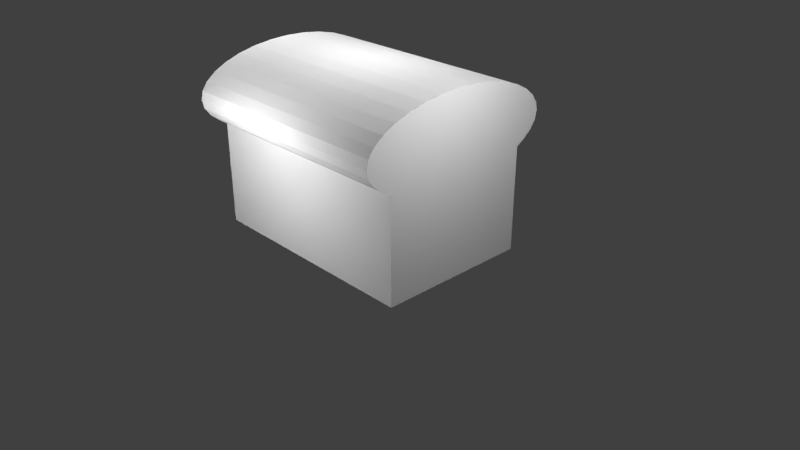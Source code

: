 # Source: Bread.blend  (saved by Blender 2.79.0; exported with 4.5.12 LTS)
import bpy
from mathutils import Matrix  # noqa: F401  (used for matrix-valued properties, if any)

bpy.ops.wm.read_factory_settings(use_empty=True)
scene = bpy.context.scene
scene.name = 'Scene'

# ---- collections
col_collection_1 = bpy.data.collections.new('Collection 1'); scene.collection.children.link(col_collection_1)

# ---- materials (node trees are filled in below, after node groups)
mat_material_001 = bpy.data.materials.new('Material.001')
mat_material_001.alpha_threshold = 0.0
mat_material_001.use_transparent_shadow = False
mat_material_001.preview_render_type = 'CUBE'
mat_material_001.diffuse_color = (1.0, 1.0, 1.0, 1.0)
mat_material_001.roughness = 0.5

# ---- material node trees

# ---- world
world_world = bpy.data.worlds.new('World'); scene.world = world_world
world_world.color = (0.05088, 0.05088, 0.05088)
world_world.use_sun_shadow = False
world_world.sun_shadow_jitter_overblur = 0.0
world_world.cycles.sampling_method = 'MANUAL'

# ---- cameras
cam_camera = bpy.data.cameras.new('Camera')
cam_camera.clip_end = 100.0
cam_camera.lens = 35.0
cam_camera.sensor_width = 32.0
cam_camera.sensor_height = 18.0
cam_camera.ortho_scale = 7.314
cam_camera.dof.focus_distance = 0.0
cam_camera.dof.aperture_fstop = 128.0

# ---- lights
light_lamp = bpy.data.lights.new('Lamp', 'POINT')
light_lamp.transmission_factor = 0.0
light_lamp.cutoff_distance = 30.0
light_lamp.energy = 100.0
light_lamp.shadow_buffer_clip_start = 1.001
light_lamp.shadow_soft_size = 0.1
light_lamp.shadow_maximum_resolution = 0.006
light_lamp.use_absolute_resolution = True
light_lamp_001 = bpy.data.lights.new('Lamp.001', 'POINT')
light_lamp_001.transmission_factor = 0.0
light_lamp_001.cutoff_distance = 30.0
light_lamp_001.energy = 100.0
light_lamp_001.shadow_buffer_clip_start = 1.001
light_lamp_001.shadow_soft_size = 0.1
light_lamp_001.shadow_maximum_resolution = 0.006
light_lamp_001.use_absolute_resolution = True
light_lamp_002 = bpy.data.lights.new('Lamp.002', 'POINT')
light_lamp_002.transmission_factor = 0.0
light_lamp_002.cutoff_distance = 30.0
light_lamp_002.energy = 100.0
light_lamp_002.shadow_buffer_clip_start = 1.001
light_lamp_002.shadow_soft_size = 0.1
light_lamp_002.shadow_maximum_resolution = 0.006
light_lamp_002.use_absolute_resolution = True
light_lamp_003 = bpy.data.lights.new('Lamp.003', 'POINT')
light_lamp_003.transmission_factor = 0.0
light_lamp_003.cutoff_distance = 30.0
light_lamp_003.energy = 100.0
light_lamp_003.shadow_buffer_clip_start = 1.001
light_lamp_003.shadow_soft_size = 0.1
light_lamp_003.shadow_maximum_resolution = 0.006
light_lamp_003.use_absolute_resolution = True
light_lamp_004 = bpy.data.lights.new('Lamp.004', 'POINT')
light_lamp_004.transmission_factor = 0.0
light_lamp_004.cutoff_distance = 30.0
light_lamp_004.energy = 100.0
light_lamp_004.shadow_buffer_clip_start = 1.001
light_lamp_004.shadow_soft_size = 0.1
light_lamp_004.shadow_maximum_resolution = 0.006
light_lamp_004.use_absolute_resolution = True
light_lamp_005 = bpy.data.lights.new('Lamp.005', 'POINT')
light_lamp_005.transmission_factor = 0.0
light_lamp_005.cutoff_distance = 30.0
light_lamp_005.energy = 100.0
light_lamp_005.shadow_buffer_clip_start = 1.001
light_lamp_005.shadow_soft_size = 0.1
light_lamp_005.shadow_maximum_resolution = 0.006
light_lamp_005.use_absolute_resolution = True
light_lamp_006 = bpy.data.lights.new('Lamp.006', 'POINT')
light_lamp_006.transmission_factor = 0.0
light_lamp_006.cutoff_distance = 30.0
light_lamp_006.energy = 100.0
light_lamp_006.shadow_buffer_clip_start = 1.001
light_lamp_006.shadow_soft_size = 0.1
light_lamp_006.shadow_maximum_resolution = 0.006
light_lamp_006.use_absolute_resolution = True

# ---- meshes
me_cylinder = bpy.data.meshes.new('Cylinder')
me_cylinder.from_pydata([(3.054, 0.7576, 1.0), (3.054, -0.7576, 1.0), (3.054, -0.7576, -1.0), (3.054, 0.7576, -1.0), (0.0, 1.0, -1.0), (0.0, 1.0, 1.0), (0.1951, 0.9808, -1.0), (0.1951, 0.9808, 1.0), (0.3827, 0.9239, -1.0), (0.3827, 0.9239, 1.0), (0.5556, 0.8315, -1.0), (0.5556, 0.8315, 1.0), (0.7071, 0.7071, -1.0), (0.7071, 0.7071, 1.0), (0.8315, 0.5556, -1.0), (0.8315, 0.5556, 1.0), (0.9239, 0.3827, -1.0), (0.9239, 0.3827, 1.0), (0.9808, 0.1951, -1.0), (0.9808, 0.1951, 1.0), (1.0, 7.55e-08, -1.0), (1.0, 7.55e-08, 1.0), (0.9808, -0.1951, -1.0), (0.9808, -0.1951, 1.0), (0.9239, -0.3827, -1.0), (0.9239, -0.3827, 1.0), (0.8315, -0.5556, -1.0), (0.8315, -0.5556, 1.0), (0.7071, -0.7071, -1.0), (0.7071, -0.7071, 1.0), (0.5556, -0.8315, -1.0), (0.5556, -0.8315, 1.0), (0.3827, -0.9239, -1.0), (0.3827, -0.9239, 1.0), (0.1951, -0.9808, -1.0), (0.1951, -0.9808, 1.0), (-3.258e-07, -1.0, -1.0), (-3.258e-07, -1.0, 1.0), (-0.1951, -0.9808, -1.0), (-0.1951, -0.9808, 1.0), (-0.3827, -0.9239, -1.0), (-0.3827, -0.9239, 1.0), (-0.5556, -0.8315, -1.0), (-0.5556, -0.8315, 1.0), (-0.7071, -0.7071, -1.0), (-0.7071, -0.7071, 1.0), (-0.8315, -0.5556, -1.0), (-0.8315, -0.5556, 1.0), (-0.9239, -0.3827, -1.0), (-0.9239, -0.3827, 1.0), (-0.9808, -0.1951, -1.0), (-0.9808, -0.1951, 1.0), (-1.0, 9.656e-07, -1.0), (-1.0, 9.656e-07, 1.0), (-0.9808, 0.1951, -1.0), (-0.9808, 0.1951, 1.0), (-0.9239, 0.3827, -1.0), (-0.9239, 0.3827, 1.0), (-0.8315, 0.5556, -1.0), (-0.8315, 0.5556, 1.0), (-0.7071, 0.7071, -1.0), (-0.7071, 0.7071, 1.0), (-0.5556, 0.8315, -1.0), (-0.5556, 0.8315, 1.0), (-0.3827, 0.9239, -1.0), (-0.3827, 0.9239, 1.0), (-0.1951, 0.9808, -1.0), (-0.1951, 0.9808, 1.0), (0.6456, -0.7576, 1.0), (0.6456, 0.7576, 1.0), (0.8405, -0.1813, 1.0), (0.6456, 0.7576, -1.0), (0.6456, -0.7576, -1.0), (0.6456, 0.7576, -1.0), (0.6456, -0.7576, -1.0), (0.9883, 0.1186, -1.0), (0.9883, -0.1186, 1.0), (0.6456, 0.7576, 1.0), (0.6456, -0.7576, 1.0)], [], [(0, 1, 2, 3), (0, 69, 13, 15, 17, 19, 21, 23, 25, 27, 29, 68, 1), (1, 68, 72, 2), (2, 72, 28, 26, 24, 22, 20, 18, 16, 14, 12, 71, 3), (4, 5, 7, 6), (6, 7, 9, 8), (8, 9, 11, 10), (11, 77, 69, 71, 73, 10), (12, 13, 15, 14), (14, 15, 17, 16), (16, 17, 19, 18), (18, 19, 21, 20), (20, 21, 76, 23, 22), (22, 23, 25, 24), (24, 25, 27, 26), (26, 27, 29, 28), (28, 72, 68, 29, 78, 31, 30, 74), (30, 31, 33, 32), (32, 33, 35, 34), (34, 35, 37, 36), (36, 37, 39, 38), (38, 39, 41, 40), (40, 41, 43, 42), (42, 43, 45, 44), (44, 45, 47, 46), (46, 47, 49, 48), (48, 49, 51, 50), (50, 51, 53, 52), (52, 53, 55, 54), (54, 55, 57, 56), (56, 57, 59, 58), (58, 59, 61, 60), (60, 61, 63, 62), (62, 63, 65, 64), (12, 71, 69, 13), (64, 65, 67, 66), (66, 67, 5, 4), (4, 6, 8, 10, 73, 12, 14, 16, 18, 75, 20, 22, 24, 26, 28, 74, 30, 32, 34, 36, 38, 40, 42, 44, 46, 48, 50, 52, 54, 56, 58, 60, 62, 64, 66), (29, 68, 72, 28), (7, 5, 67, 65, 63, 61, 59, 57, 55, 53, 51, 49, 47, 45, 43, 41, 39, 37, 35, 33, 31, 11, 9), (20, 75, 18), (69, 11, 31, 68, 78, 29, 27, 25, 23, 76, 21, 19, 17, 15, 13, 77), (69, 0, 3, 71)])
_uv = me_cylinder.uv_layers.new(name='UVMap')
_uv.uv.foreach_set('vector', [0.1941, 0.04251, 0.1933, 0.1063, 0.1104, 0.1053, 0.1112, 0.0415, 0.3723, 0.9626, 0.2922, 0.9631, 0.2942, 0.9614, 0.2983, 0.9563, 0.3014, 0.9504, 0.3032, 0.9441, 0.3038, 0.9375, 0.3031, 0.9309, 0.3012, 0.9246, 0.2981, 0.9187, 0.2939, 0.9137, 0.2919, 0.912, 0.372, 0.9115, 0.7597, 0.03348, 0.7597, 0.6232, 0.2623, 0.6232, 0.2623, 0.03348, 0.1072, 0.9161, 0.1752, 0.9159, 0.1735, 0.9174, 0.17, 0.9217, 0.1674, 0.9267, 0.1658, 0.9321, 0.1652, 0.9377, 0.1658, 0.9433, 0.1674, 0.9487, 0.17, 0.9536, 0.1735, 0.958, 0.1753, 0.9594, 0.1073, 0.9595, 0.7594, 0.781, 0.2626, 0.781, 0.2626, 0.7333, 0.7594, 0.7333, 0.7594, 0.7333, 0.2626, 0.7333, 0.2626, 0.6874, 0.7594, 0.6874, 0.7594, 0.6874, 0.2626, 0.6874, 0.2626, 0.6451, 0.7594, 0.6451, 0.2626, 0.6451, 0.2626, 0.6231, 0.2626, 0.6231, 0.7594, 0.6231, 0.7594, 0.6231, 0.7594, 0.6451, 0.94, 0.9828, 0.8111, 0.9815, 0.8112, 0.9716, 0.9401, 0.9729, 0.9401, 0.9729, 0.8112, 0.9716, 0.8113, 0.9603, 0.9402, 0.9616, 0.9402, 0.9616, 0.8113, 0.9603, 0.8114, 0.948, 0.9403, 0.9493, 0.9403, 0.9493, 0.8114, 0.948, 0.8116, 0.9352, 0.9404, 0.9366, 0.9404, 0.9366, 0.8116, 0.9352, 0.8116, 0.9275, 0.8117, 0.9225, 0.9406, 0.9238, 0.9406, 0.9238, 0.8117, 0.9225, 0.8118, 0.9102, 0.9407, 0.9115, 0.9407, 0.9115, 0.8118, 0.9102, 0.8119, 0.8989, 0.9408, 0.9002, 0.9408, 0.9002, 0.8119, 0.8989, 0.8121, 0.8889, 0.9409, 0.8903, 0.2623, 0.6082, 0.2623, 0.6232, 0.7597, 0.6232, 0.7597, 0.6082, 0.7597, 0.6232, 0.7597, 0.6453, 0.2623, 0.6453, 0.2623, 0.6232, 0.2623, 0.6453, 0.7597, 0.6453, 0.7597, 0.6876, 0.2623, 0.6876, 0.2623, 0.6876, 0.7597, 0.6876, 0.7597, 0.7336, 0.2623, 0.7336, 0.2623, 0.7336, 0.7597, 0.7336, 0.7597, 0.7813, 0.2623, 0.7813, 0.2623, 0.7813, 0.7597, 0.7813, 0.7597, 0.8291, 0.2623, 0.8291, 0.2623, 0.8291, 0.7597, 0.8291, 0.7597, 0.8751, 0.2623, 0.8751, 0.2623, 0.8751, 0.7597, 0.8751, 0.7597, 0.9174, 0.2623, 0.9174, 0.2623, 0.9174, 0.7597, 0.9174, 0.7597, 0.9545, 0.2623, 0.9545, 0.8138, 0.8911, 0.9409, 0.8921, 0.9408, 0.9026, 0.8138, 0.9016, 0.8138, 0.9016, 0.9408, 0.9026, 0.9407, 0.9143, 0.8137, 0.9133, 0.8137, 0.9133, 0.9407, 0.9143, 0.9406, 0.9267, 0.8136, 0.9257, 0.8136, 0.9257, 0.9406, 0.9267, 0.9405, 0.9393, 0.8135, 0.9383, 0.8135, 0.9383, 0.9405, 0.9393, 0.9404, 0.9517, 0.8134, 0.9507, 0.8134, 0.9507, 0.9404, 0.9517, 0.9403, 0.9634, 0.8133, 0.9624, 0.8133, 0.9624, 0.9403, 0.9634, 0.9402, 0.9739, 0.8132, 0.9729, 0.8132, 0.9729, 0.9402, 0.9739, 0.9402, 0.9828, 0.8131, 0.9818, 0.7594, 0.954, 0.2626, 0.954, 0.2626, 0.917, 0.7594, 0.917, 0.7594, 0.917, 0.2626, 0.917, 0.2626, 0.8747, 0.7594, 0.8747, 0.7594, 0.608, 0.7594, 0.6231, 0.2626, 0.6231, 0.2626, 0.608, 0.7594, 0.8747, 0.2626, 0.8747, 0.2626, 0.8288, 0.7594, 0.8288, 0.7594, 0.8288, 0.2626, 0.8288, 0.2626, 0.781, 0.7594, 0.781, 0.1935, 0.9663, 0.188, 0.9658, 0.1827, 0.9642, 0.1778, 0.9615, 0.1753, 0.9594, 0.1735, 0.958, 0.17, 0.9536, 0.1674, 0.9487, 0.1658, 0.9433, 0.1656, 0.9411, 0.1652, 0.9377, 0.1658, 0.9321, 0.1674, 0.9267, 0.17, 0.9217, 0.1735, 0.9174, 0.1752, 0.9159, 0.1777, 0.9138, 0.1826, 0.9112, 0.1879, 0.9095, 0.1934, 0.909, 0.1989, 0.9095, 0.2042, 0.9111, 0.2091, 0.9138, 0.2134, 0.9173, 0.2169, 0.9217, 0.2195, 0.9266, 0.2212, 0.932, 0.2217, 0.9376, 0.2212, 0.9432, 0.2196, 0.9486, 0.217, 0.9535, 0.2135, 0.9579, 0.2092, 0.9615, 0.2043, 0.9641, 0.199, 0.9658, 0.7597, 0.6082, 0.7597, 0.6232, 0.2623, 0.6232, 0.2623, 0.6082, 0.2773, 0.9708, 0.2708, 0.9715, 0.2643, 0.9708, 0.258, 0.969, 0.2523, 0.9659, 0.2472, 0.9617, 0.243, 0.9566, 0.2399, 0.9508, 0.238, 0.9445, 0.2373, 0.9379, 0.2379, 0.9313, 0.2398, 0.9249, 0.2428, 0.9191, 0.2469, 0.9139, 0.2519, 0.9097, 0.2576, 0.9066, 0.2639, 0.9046, 0.2704, 0.9039, 0.2768, 0.9045, 0.2831, 0.9064, 0.2889, 0.9095, 0.2892, 0.9656, 0.2835, 0.9688, 0.3955, 0.565, 0.3955, 0.5492, 0.3955, 0.5389, 0.2922, 0.9631, 0.2892, 0.9656, 0.2889, 0.9095, 0.2919, 0.912, 0.2919, 0.912, 0.2939, 0.9137, 0.2981, 0.9187, 0.3012, 0.9246, 0.3031, 0.9309, 0.3034, 0.9335, 0.3038, 0.9375, 0.3032, 0.9441, 0.3014, 0.9504, 0.2983, 0.9563, 0.2942, 0.9614, 0.2922, 0.9631, 0.2626, 0.6231, 0.2626, 0.03396, 0.7594, 0.03396, 0.7594, 0.6231])
me_cylinder.materials.append(mat_material_001)
me_cylinder.use_remesh_preserve_volume = False
me_cylinder.use_remesh_preserve_attributes = False
me_cylinder.use_mirror_vertex_groups = False
me_cylinder.update()

# ---- objects
ob_breadloaf = bpy.data.objects.new('BreadLoaf', me_cylinder)
ob_lamp = bpy.data.objects.new('Lamp', light_lamp)
ob_camera = bpy.data.objects.new('Camera', cam_camera)
ob_lamp_001 = bpy.data.objects.new('Lamp.001', light_lamp_001)
ob_lamp_002 = bpy.data.objects.new('Lamp.002', light_lamp_002)
ob_lamp_003 = bpy.data.objects.new('Lamp.003', light_lamp_003)
ob_lamp_004 = bpy.data.objects.new('Lamp.004', light_lamp_004)
ob_lamp_005 = bpy.data.objects.new('Lamp.005', light_lamp_005)
ob_lamp_006 = bpy.data.objects.new('Lamp.006', light_lamp_006)

# ---- transforms, parenting, visibility, modifiers, constraints
ob_breadloaf.location = (0.0, 0.0, 2.0)
ob_breadloaf.rotation_euler = (0.0, 1.571, 0.0)
ob_breadloaf.scale = (0.56, 1.32, 1.5)
ob_breadloaf.lineart.crease_threshold = 0.0
ob_lamp.location = (3.195, -0.1496, 3.158)
ob_lamp.rotation_euler = (0.6503, 0.05522, 1.866)
ob_lamp.lock_rotations_4d = False
ob_lamp.empty_display_type = 'ARROWS'
ob_lamp.color = (0.0, 0.0, 0.0, 0.0)
ob_lamp.lineart.crease_threshold = 0.0
ob_camera.location = (7.481, -6.508, 5.344)
ob_camera.rotation_euler = (1.109, 0.0, 0.8149)
ob_camera.lock_rotations_4d = False
ob_camera.empty_display_type = 'ARROWS'
ob_camera.color = (0.0, 0.0, 0.0, 0.0)
ob_camera.display_type = 'WIRE'
ob_camera.lineart.crease_threshold = 0.0
ob_lamp_001.location = (-2.819, -0.1496, 4.004)
ob_lamp_001.rotation_euler = (0.6503, 0.05522, 1.866)
ob_lamp_001.lock_rotations_4d = False
ob_lamp_001.empty_display_type = 'ARROWS'
ob_lamp_001.color = (0.0, 0.0, 0.0, 0.0)
ob_lamp_001.lineart.crease_threshold = 0.0
ob_lamp_002.location = (-0.3692, -2.69, 1.936)
ob_lamp_002.rotation_euler = (0.6503, 0.05522, 1.866)
ob_lamp_002.lock_rotations_4d = False
ob_lamp_002.empty_display_type = 'ARROWS'
ob_lamp_002.color = (0.0, 0.0, 0.0, 0.0)
ob_lamp_002.lineart.crease_threshold = 0.0
ob_lamp_003.location = (-0.00867, 3.237, 2.146)
ob_lamp_003.rotation_euler = (0.6503, 0.05522, 1.866)
ob_lamp_003.lock_rotations_4d = False
ob_lamp_003.empty_display_type = 'ARROWS'
ob_lamp_003.color = (0.0, 0.0, 0.0, 0.0)
ob_lamp_003.lineart.crease_threshold = 0.0
ob_lamp_004.location = (-0.00867, 0.1209, 4.336)
ob_lamp_004.rotation_euler = (0.6503, 0.05522, 1.866)
ob_lamp_004.lock_rotations_4d = False
ob_lamp_004.empty_display_type = 'ARROWS'
ob_lamp_004.color = (0.0, 0.0, 0.0, 0.0)
ob_lamp_004.lineart.crease_threshold = 0.0
ob_lamp_005.location = (-0.3692, -0.453, -0.6155)
ob_lamp_005.rotation_euler = (0.6503, 0.05522, 1.866)
ob_lamp_005.lock_rotations_4d = False
ob_lamp_005.empty_display_type = 'ARROWS'
ob_lamp_005.color = (0.0, 0.0, 0.0, 0.0)
ob_lamp_005.lineart.crease_threshold = 0.0
ob_lamp_006.location = (-3.075, -0.1748, 0.8621)
ob_lamp_006.rotation_euler = (0.6503, 0.05522, 1.866)
ob_lamp_006.lock_rotations_4d = False
ob_lamp_006.empty_display_type = 'ARROWS'
ob_lamp_006.color = (0.0, 0.0, 0.0, 0.0)
ob_lamp_006.lineart.crease_threshold = 0.0

# ---- collection membership
col_collection_1.objects.link(ob_breadloaf)
col_collection_1.objects.link(ob_lamp)
col_collection_1.objects.link(ob_camera)
col_collection_1.objects.link(ob_lamp_001)
col_collection_1.objects.link(ob_lamp_002)
col_collection_1.objects.link(ob_lamp_003)
col_collection_1.objects.link(ob_lamp_004)
col_collection_1.objects.link(ob_lamp_005)
col_collection_1.objects.link(ob_lamp_006)

# ---- scene / render settings (as saved in the file)
scene.camera = ob_camera
scene.frame_start = 1; scene.frame_end = 250; scene.frame_set(1)
scene.render.engine = 'BLENDER_EEVEE_NEXT'
scene.render.resolution_percentage = 50
scene.render.dither_intensity = 0.0
scene.cycles.use_denoising = False
scene.cycles.samples = 128
scene.cycles.sampling_pattern = 'TABULATED_SOBOL'
scene.cycles.use_adaptive_sampling = False
scene.cycles.use_light_tree = False
scene.cycles.blur_glossy = 0.0
scene.cycles.sample_clamp_indirect = 0.0
scene.view_settings.view_transform = 'Standard'
bpy.context.view_layer.update()
